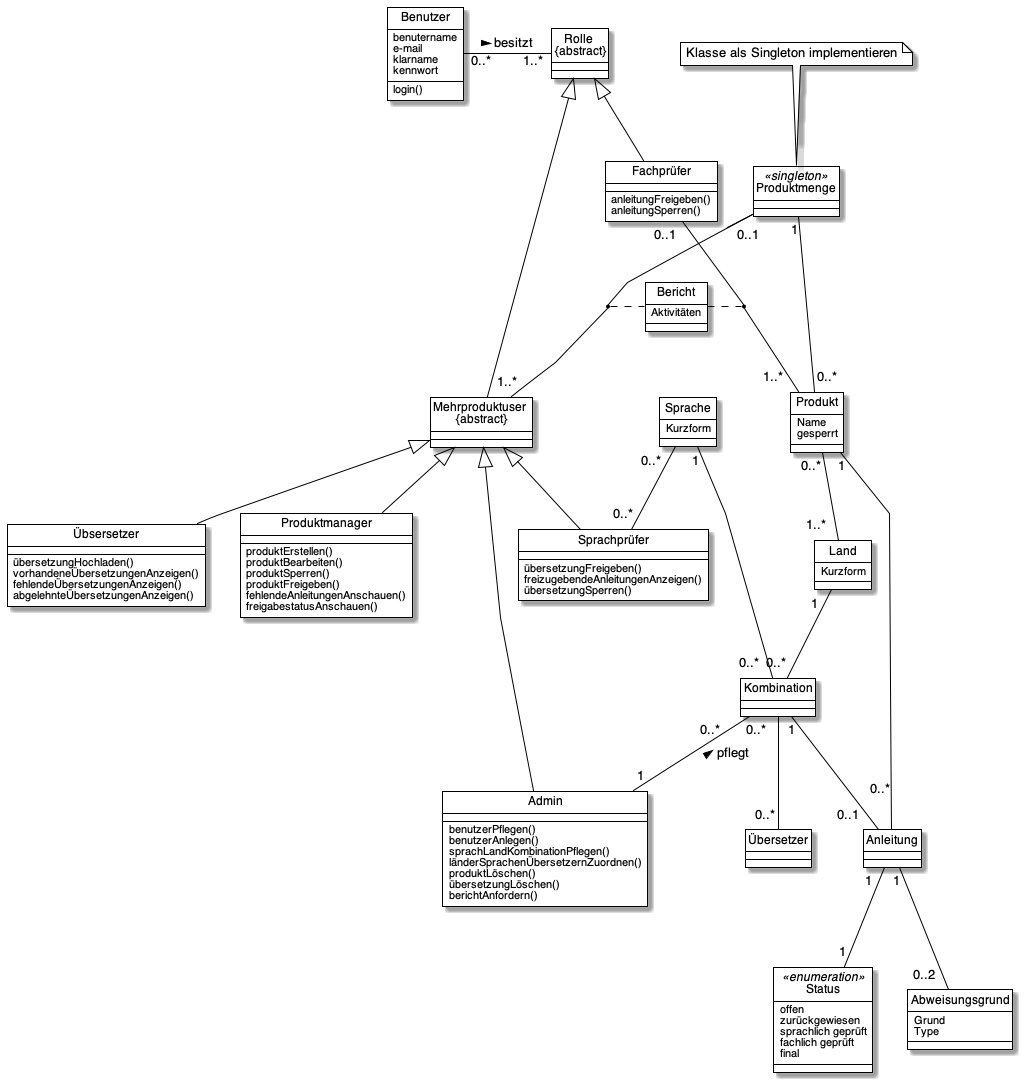

The diagram above was rendered by PlantUML. Its source (embedded in the PNG):
@startuml Klassendiagramm
'left to right direction
skinparam linetype polyline
hide circle
!includeurl https://raw.githubusercontent.com/matthewjosephtaylor/plantuml-style/master/style.pu

' Class Definitions
class Produkt {
  Name
  gesperrt
}

class Produktmenge << singleton >> {
}
note top of Produktmenge : Klasse als Singleton implementieren
class Anleitung
class Benutzer {
   benutername
   e-mail
   klarname
   kennwort

   login()
}
class Rolle as "Rolle \n{abstract}"{
}
class Fachprüfer {
    anleitungFreigeben()
    anleitungSperren()
}
class Sprachprüfer {
    übersetzungFreigeben()
    freizugebendeAnleitungenAnzeigen()
    übersetzungSperren()
}
class Übsersetzer {
    übersetzungHochladen()
    vorhandeneÜbersetzungenAnzeigen()
    fehlendeÜbersetzungenAnzeigen()
    abgelehnteÜbersetzungenAnzeigen()
}
class Admin {
    benutzerPflegen()
    benutzerAnlegen()
    sprachLandKombinationPflegen()
    länderSprachenÜbersetzernZuordnen()
    produktLöschen()
    übersetzungLöschen()
    berichtAnfordern()
}
class Produktmanager {
    produktErstellen()
    produktBearbeiten()
    produktSperren()
    produktFreigeben()
    fehlendeAnleitungenAnschauen()
    freigabestatusAnschauen()
}
class Land {
    Kurzform
}
class Sprache {
    Kurzform
}
class Kombination {
}
class Mehrproduktuser as "Mehrproduktuser \n{abstract}" {
}
class Bericht {
   Aktivitäten
}
class Status << enumeration >> {
   offen
   zurückgewiesen
   sprachlich geprüft
   fachlich geprüft
   final
}
class Abweisungsgrund {
    Grund
    Type
}
'Vererbung
Rolle <|-- Fachprüfer
Rolle <|-- Mehrproduktuser


Mehrproduktuser <|-- Sprachprüfer
Mehrproduktuser <|-- Übsersetzer
Mehrproduktuser <|-- Admin
Mehrproduktuser <|-- Produktmanager
'Assoziationen
Benutzer "0..*" -right- "1..*" Rolle : besitzt >

Kombination "0..*    " -- "1" Admin : < pflegt
Kombination "0..*  " -- "0..*" Übersetzer
Kombination "1" -- "0..1\t" Anleitung

Land "1  " -- "  0..*" Kombination 
Sprache "1" -- "0..*  " Kombination

Anleitung "1  " -- "1" Status
Anleitung "1" -- "0..2  " Abweisungsgrund

Produktmenge "1" -- "0..*   " Produkt 
Produktmenge "   0..1    " -- "1..*" Mehrproduktuser 

Produkt "1" -- " 0..*\r\n" Anleitung 
Fachprüfer "0..1  " -- "1..*  " Produkt
Produkt "0..*" -- "1..*  " Land

Sprache "0..*  " -- "0..*" Sprachprüfer

' Assoziationsklasse
Bericht .. (Produkt, Fachprüfer)
(Mehrproduktuser, Produktmenge) .. Bericht
@enduml